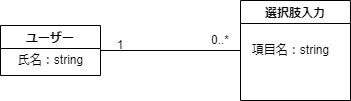

The diagram above was exported from draw.io. Its source (the exported page's mxGraphModel, read from the mxfile embedded in the PNG):
<mxGraphModel dx="979" dy="471" grid="1" gridSize="10" guides="1" tooltips="1" connect="1" arrows="1" fold="1" page="1" pageScale="1" pageWidth="827" pageHeight="1169" math="0" shadow="0">
  <root>
    <mxCell id="0" />
    <mxCell id="1" parent="0" />
    <mxCell id="3" value="選択肢入力" style="swimlane;" parent="1" vertex="1">
      <mxGeometry x="330" y="200" width="110" height="100" as="geometry" />
    </mxCell>
    <mxCell id="4" value="項目名：string" style="text;html=1;align=center;verticalAlign=middle;resizable=0;points=[];autosize=1;strokeColor=none;fillColor=none;" parent="1" vertex="1">
      <mxGeometry x="330" y="235" width="100" height="30" as="geometry" />
    </mxCell>
    <mxCell id="5" value="" style="endArrow=none;html=1;entryX=0;entryY=0.5;entryDx=0;entryDy=0;exitX=1;exitY=0.5;exitDx=0;exitDy=0;" parent="1" target="3" edge="1">
      <mxGeometry width="50" height="50" relative="1" as="geometry">
        <mxPoint x="190" y="250" as="sourcePoint" />
        <mxPoint x="280" y="220" as="targetPoint" />
      </mxGeometry>
    </mxCell>
    <mxCell id="6" value="1" style="text;html=1;strokeColor=none;fillColor=none;align=center;verticalAlign=middle;whiteSpace=wrap;rounded=0;" parent="1" vertex="1">
      <mxGeometry x="180" y="230" width="60" height="30" as="geometry" />
    </mxCell>
    <mxCell id="7" value="0..*" style="text;html=1;strokeColor=none;fillColor=none;align=center;verticalAlign=middle;whiteSpace=wrap;rounded=0;" parent="1" vertex="1">
      <mxGeometry x="290" y="230" width="40" height="20" as="geometry" />
    </mxCell>
    <mxCell id="8" value="ユーザー" style="swimlane;" vertex="1" parent="1">
      <mxGeometry x="90" y="225" width="100" height="50" as="geometry" />
    </mxCell>
    <mxCell id="9" value="氏名：string" style="text;html=1;align=center;verticalAlign=middle;resizable=0;points=[];autosize=1;strokeColor=none;fillColor=none;" vertex="1" parent="8">
      <mxGeometry x="5" y="20" width="90" height="30" as="geometry" />
    </mxCell>
  </root>
</mxGraphModel>